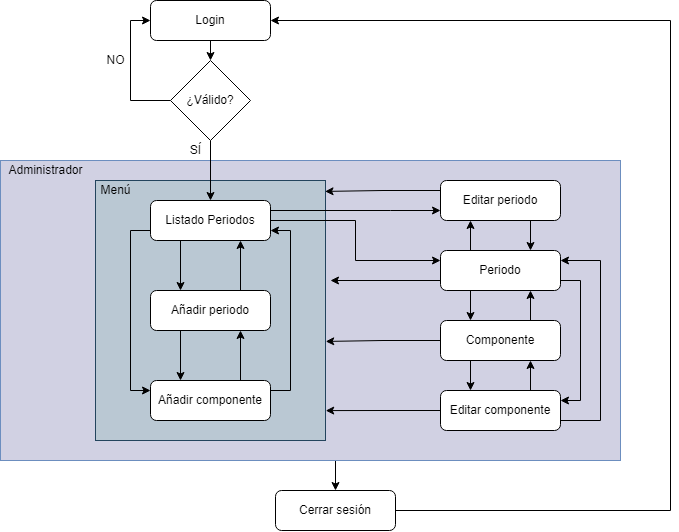

The diagram above was exported from draw.io. Its source (the exported page's mxGraphModel, read from the mxfile embedded in the PNG):
<mxGraphModel dx="1718" dy="935" grid="1" gridSize="10" guides="1" tooltips="1" connect="1" arrows="1" fold="1" page="1" pageScale="1" pageWidth="827" pageHeight="1169" math="0" shadow="0">
  <root>
    <mxCell id="0" />
    <mxCell id="1" parent="0" />
    <mxCell id="HcDvUPRCnFEeIQm14q1d-79" style="edgeStyle=orthogonalEdgeStyle;rounded=0;orthogonalLoop=1;jettySize=auto;html=1;exitX=0.5;exitY=1;exitDx=0;exitDy=0;entryX=0.5;entryY=0;entryDx=0;entryDy=0;startArrow=none;startFill=0;" edge="1" parent="1" source="HcDvUPRCnFEeIQm14q1d-74" target="HcDvUPRCnFEeIQm14q1d-54">
      <mxGeometry relative="1" as="geometry" />
    </mxCell>
    <mxCell id="HcDvUPRCnFEeIQm14q1d-74" value="" style="rounded=0;whiteSpace=wrap;html=1;fillColor=#D1D1E3;strokeColor=#6c8ebf;" vertex="1" parent="1">
      <mxGeometry x="90" y="210" width="620" height="300" as="geometry" />
    </mxCell>
    <mxCell id="HcDvUPRCnFEeIQm14q1d-55" value="" style="rounded=0;whiteSpace=wrap;html=1;fillColor=#bac8d3;strokeColor=#23445d;" vertex="1" parent="1">
      <mxGeometry x="185" y="230" width="230" height="260" as="geometry" />
    </mxCell>
    <mxCell id="HcDvUPRCnFEeIQm14q1d-3" style="edgeStyle=orthogonalEdgeStyle;rounded=0;orthogonalLoop=1;jettySize=auto;html=1;exitX=0.5;exitY=1;exitDx=0;exitDy=0;entryX=0.5;entryY=0;entryDx=0;entryDy=0;" edge="1" parent="1" source="HcDvUPRCnFEeIQm14q1d-1" target="HcDvUPRCnFEeIQm14q1d-2">
      <mxGeometry relative="1" as="geometry" />
    </mxCell>
    <mxCell id="HcDvUPRCnFEeIQm14q1d-1" value="Login" style="rounded=1;whiteSpace=wrap;html=1;" vertex="1" parent="1">
      <mxGeometry x="240" y="50" width="120" height="40" as="geometry" />
    </mxCell>
    <mxCell id="HcDvUPRCnFEeIQm14q1d-6" style="edgeStyle=orthogonalEdgeStyle;rounded=0;orthogonalLoop=1;jettySize=auto;html=1;exitX=0.5;exitY=1;exitDx=0;exitDy=0;entryX=0.5;entryY=0;entryDx=0;entryDy=0;" edge="1" parent="1" source="HcDvUPRCnFEeIQm14q1d-2" target="HcDvUPRCnFEeIQm14q1d-4">
      <mxGeometry relative="1" as="geometry" />
    </mxCell>
    <mxCell id="HcDvUPRCnFEeIQm14q1d-44" style="edgeStyle=orthogonalEdgeStyle;rounded=0;orthogonalLoop=1;jettySize=auto;html=1;exitX=0;exitY=0.5;exitDx=0;exitDy=0;entryX=0;entryY=0.5;entryDx=0;entryDy=0;startArrow=none;startFill=0;" edge="1" parent="1" source="HcDvUPRCnFEeIQm14q1d-2" target="HcDvUPRCnFEeIQm14q1d-1">
      <mxGeometry relative="1" as="geometry" />
    </mxCell>
    <mxCell id="HcDvUPRCnFEeIQm14q1d-2" value="¿Válido?" style="rhombus;whiteSpace=wrap;html=1;" vertex="1" parent="1">
      <mxGeometry x="260" y="110" width="80" height="80" as="geometry" />
    </mxCell>
    <mxCell id="HcDvUPRCnFEeIQm14q1d-33" style="edgeStyle=orthogonalEdgeStyle;rounded=0;orthogonalLoop=1;jettySize=auto;html=1;exitX=0.25;exitY=1;exitDx=0;exitDy=0;entryX=0.25;entryY=0;entryDx=0;entryDy=0;startArrow=none;startFill=0;" edge="1" parent="1" source="HcDvUPRCnFEeIQm14q1d-4" target="HcDvUPRCnFEeIQm14q1d-12">
      <mxGeometry relative="1" as="geometry" />
    </mxCell>
    <mxCell id="HcDvUPRCnFEeIQm14q1d-35" style="edgeStyle=orthogonalEdgeStyle;rounded=0;orthogonalLoop=1;jettySize=auto;html=1;exitX=0;exitY=0.75;exitDx=0;exitDy=0;entryX=0;entryY=0.25;entryDx=0;entryDy=0;startArrow=none;startFill=0;" edge="1" parent="1" source="HcDvUPRCnFEeIQm14q1d-4" target="HcDvUPRCnFEeIQm14q1d-13">
      <mxGeometry relative="1" as="geometry" />
    </mxCell>
    <mxCell id="HcDvUPRCnFEeIQm14q1d-58" style="edgeStyle=orthogonalEdgeStyle;rounded=0;orthogonalLoop=1;jettySize=auto;html=1;exitX=1;exitY=0.25;exitDx=0;exitDy=0;entryX=0;entryY=0.75;entryDx=0;entryDy=0;startArrow=none;startFill=0;" edge="1" parent="1" source="HcDvUPRCnFEeIQm14q1d-4" target="HcDvUPRCnFEeIQm14q1d-15">
      <mxGeometry relative="1" as="geometry">
        <Array as="points">
          <mxPoint x="480" y="260" />
          <mxPoint x="480" y="260" />
        </Array>
      </mxGeometry>
    </mxCell>
    <mxCell id="HcDvUPRCnFEeIQm14q1d-60" style="edgeStyle=orthogonalEdgeStyle;rounded=0;orthogonalLoop=1;jettySize=auto;html=1;exitX=1;exitY=0.5;exitDx=0;exitDy=0;entryX=0;entryY=0.25;entryDx=0;entryDy=0;startArrow=none;startFill=0;" edge="1" parent="1" source="HcDvUPRCnFEeIQm14q1d-4" target="HcDvUPRCnFEeIQm14q1d-10">
      <mxGeometry relative="1" as="geometry">
        <Array as="points" />
      </mxGeometry>
    </mxCell>
    <mxCell id="HcDvUPRCnFEeIQm14q1d-4" value="Listado Periodos" style="rounded=1;whiteSpace=wrap;html=1;" vertex="1" parent="1">
      <mxGeometry x="240" y="250" width="120" height="40" as="geometry" />
    </mxCell>
    <mxCell id="HcDvUPRCnFEeIQm14q1d-5" style="edgeStyle=orthogonalEdgeStyle;rounded=0;orthogonalLoop=1;jettySize=auto;html=1;exitX=0.5;exitY=1;exitDx=0;exitDy=0;" edge="1" parent="1" source="HcDvUPRCnFEeIQm14q1d-4" target="HcDvUPRCnFEeIQm14q1d-4">
      <mxGeometry relative="1" as="geometry" />
    </mxCell>
    <mxCell id="HcDvUPRCnFEeIQm14q1d-7" value="SÍ" style="text;html=1;align=center;verticalAlign=middle;resizable=0;points=[];autosize=1;strokeColor=none;fillColor=none;" vertex="1" parent="1">
      <mxGeometry x="270" y="190" width="30" height="20" as="geometry" />
    </mxCell>
    <mxCell id="HcDvUPRCnFEeIQm14q1d-9" value="NO" style="text;html=1;align=center;verticalAlign=middle;resizable=0;points=[];autosize=1;strokeColor=none;fillColor=none;" vertex="1" parent="1">
      <mxGeometry x="190" y="100" width="30" height="20" as="geometry" />
    </mxCell>
    <mxCell id="HcDvUPRCnFEeIQm14q1d-42" style="edgeStyle=orthogonalEdgeStyle;rounded=0;orthogonalLoop=1;jettySize=auto;html=1;exitX=0.25;exitY=0;exitDx=0;exitDy=0;entryX=0.25;entryY=1;entryDx=0;entryDy=0;startArrow=none;startFill=0;" edge="1" parent="1" source="HcDvUPRCnFEeIQm14q1d-10" target="HcDvUPRCnFEeIQm14q1d-15">
      <mxGeometry relative="1" as="geometry" />
    </mxCell>
    <mxCell id="HcDvUPRCnFEeIQm14q1d-48" style="edgeStyle=none;rounded=0;orthogonalLoop=1;jettySize=auto;html=1;exitX=0.25;exitY=1;exitDx=0;exitDy=0;entryX=0.25;entryY=0;entryDx=0;entryDy=0;startArrow=none;startFill=0;" edge="1" parent="1" source="HcDvUPRCnFEeIQm14q1d-10" target="HcDvUPRCnFEeIQm14q1d-14">
      <mxGeometry relative="1" as="geometry" />
    </mxCell>
    <mxCell id="HcDvUPRCnFEeIQm14q1d-52" style="edgeStyle=orthogonalEdgeStyle;rounded=0;orthogonalLoop=1;jettySize=auto;html=1;exitX=1;exitY=0.75;exitDx=0;exitDy=0;entryX=1;entryY=0.25;entryDx=0;entryDy=0;startArrow=none;startFill=0;" edge="1" parent="1" source="HcDvUPRCnFEeIQm14q1d-10" target="HcDvUPRCnFEeIQm14q1d-17">
      <mxGeometry relative="1" as="geometry" />
    </mxCell>
    <mxCell id="HcDvUPRCnFEeIQm14q1d-62" style="edgeStyle=orthogonalEdgeStyle;rounded=0;orthogonalLoop=1;jettySize=auto;html=1;exitX=0;exitY=0.75;exitDx=0;exitDy=0;startArrow=none;startFill=0;" edge="1" parent="1" source="HcDvUPRCnFEeIQm14q1d-10">
      <mxGeometry relative="1" as="geometry">
        <mxPoint x="420" y="330" as="targetPoint" />
        <Array as="points">
          <mxPoint x="420" y="330" />
          <mxPoint x="420" y="330" />
        </Array>
      </mxGeometry>
    </mxCell>
    <mxCell id="HcDvUPRCnFEeIQm14q1d-10" value="Periodo" style="rounded=1;whiteSpace=wrap;html=1;" vertex="1" parent="1">
      <mxGeometry x="530" y="300" width="120" height="40" as="geometry" />
    </mxCell>
    <mxCell id="HcDvUPRCnFEeIQm14q1d-34" style="edgeStyle=orthogonalEdgeStyle;rounded=0;orthogonalLoop=1;jettySize=auto;html=1;exitX=0.25;exitY=1;exitDx=0;exitDy=0;entryX=0.25;entryY=0;entryDx=0;entryDy=0;startArrow=none;startFill=0;" edge="1" parent="1" source="HcDvUPRCnFEeIQm14q1d-12" target="HcDvUPRCnFEeIQm14q1d-13">
      <mxGeometry relative="1" as="geometry" />
    </mxCell>
    <mxCell id="HcDvUPRCnFEeIQm14q1d-37" style="edgeStyle=orthogonalEdgeStyle;rounded=0;orthogonalLoop=1;jettySize=auto;html=1;exitX=0.75;exitY=0;exitDx=0;exitDy=0;entryX=0.75;entryY=1;entryDx=0;entryDy=0;startArrow=none;startFill=0;" edge="1" parent="1" source="HcDvUPRCnFEeIQm14q1d-12" target="HcDvUPRCnFEeIQm14q1d-4">
      <mxGeometry relative="1" as="geometry" />
    </mxCell>
    <mxCell id="HcDvUPRCnFEeIQm14q1d-12" value="Añadir periodo" style="rounded=1;whiteSpace=wrap;html=1;" vertex="1" parent="1">
      <mxGeometry x="240" y="340" width="120" height="40" as="geometry" />
    </mxCell>
    <mxCell id="HcDvUPRCnFEeIQm14q1d-36" style="edgeStyle=orthogonalEdgeStyle;rounded=0;orthogonalLoop=1;jettySize=auto;html=1;exitX=0.75;exitY=0;exitDx=0;exitDy=0;entryX=0.75;entryY=1;entryDx=0;entryDy=0;startArrow=none;startFill=0;" edge="1" parent="1" source="HcDvUPRCnFEeIQm14q1d-13" target="HcDvUPRCnFEeIQm14q1d-12">
      <mxGeometry relative="1" as="geometry" />
    </mxCell>
    <mxCell id="HcDvUPRCnFEeIQm14q1d-38" style="edgeStyle=orthogonalEdgeStyle;rounded=0;orthogonalLoop=1;jettySize=auto;html=1;exitX=1;exitY=0.25;exitDx=0;exitDy=0;entryX=1;entryY=0.75;entryDx=0;entryDy=0;startArrow=none;startFill=0;" edge="1" parent="1" source="HcDvUPRCnFEeIQm14q1d-13" target="HcDvUPRCnFEeIQm14q1d-4">
      <mxGeometry relative="1" as="geometry" />
    </mxCell>
    <mxCell id="HcDvUPRCnFEeIQm14q1d-13" value="Añadir componente" style="rounded=1;whiteSpace=wrap;html=1;" vertex="1" parent="1">
      <mxGeometry x="240" y="430" width="120" height="40" as="geometry" />
    </mxCell>
    <mxCell id="HcDvUPRCnFEeIQm14q1d-49" style="edgeStyle=none;rounded=0;orthogonalLoop=1;jettySize=auto;html=1;exitX=0.75;exitY=0;exitDx=0;exitDy=0;entryX=0.75;entryY=1;entryDx=0;entryDy=0;startArrow=none;startFill=0;" edge="1" parent="1" source="HcDvUPRCnFEeIQm14q1d-14" target="HcDvUPRCnFEeIQm14q1d-10">
      <mxGeometry relative="1" as="geometry" />
    </mxCell>
    <mxCell id="HcDvUPRCnFEeIQm14q1d-50" style="edgeStyle=none;rounded=0;orthogonalLoop=1;jettySize=auto;html=1;exitX=0.25;exitY=1;exitDx=0;exitDy=0;entryX=0.25;entryY=0;entryDx=0;entryDy=0;startArrow=none;startFill=0;" edge="1" parent="1" source="HcDvUPRCnFEeIQm14q1d-14" target="HcDvUPRCnFEeIQm14q1d-17">
      <mxGeometry relative="1" as="geometry" />
    </mxCell>
    <mxCell id="HcDvUPRCnFEeIQm14q1d-63" style="edgeStyle=orthogonalEdgeStyle;rounded=0;orthogonalLoop=1;jettySize=auto;html=1;exitX=0;exitY=0.5;exitDx=0;exitDy=0;startArrow=none;startFill=0;entryX=1.001;entryY=0.619;entryDx=0;entryDy=0;entryPerimeter=0;" edge="1" parent="1" source="HcDvUPRCnFEeIQm14q1d-14" target="HcDvUPRCnFEeIQm14q1d-55">
      <mxGeometry relative="1" as="geometry">
        <mxPoint x="420" y="350" as="targetPoint" />
      </mxGeometry>
    </mxCell>
    <mxCell id="HcDvUPRCnFEeIQm14q1d-14" value="Componente" style="rounded=1;whiteSpace=wrap;html=1;" vertex="1" parent="1">
      <mxGeometry x="530" y="370" width="120" height="40" as="geometry" />
    </mxCell>
    <mxCell id="HcDvUPRCnFEeIQm14q1d-41" style="edgeStyle=orthogonalEdgeStyle;rounded=0;orthogonalLoop=1;jettySize=auto;html=1;exitX=0.75;exitY=1;exitDx=0;exitDy=0;entryX=0.75;entryY=0;entryDx=0;entryDy=0;startArrow=none;startFill=0;" edge="1" parent="1" source="HcDvUPRCnFEeIQm14q1d-15" target="HcDvUPRCnFEeIQm14q1d-10">
      <mxGeometry relative="1" as="geometry" />
    </mxCell>
    <mxCell id="HcDvUPRCnFEeIQm14q1d-59" style="edgeStyle=orthogonalEdgeStyle;rounded=0;orthogonalLoop=1;jettySize=auto;html=1;exitX=0;exitY=0.25;exitDx=0;exitDy=0;startArrow=none;startFill=0;entryX=0.998;entryY=0.042;entryDx=0;entryDy=0;entryPerimeter=0;" edge="1" parent="1" source="HcDvUPRCnFEeIQm14q1d-15" target="HcDvUPRCnFEeIQm14q1d-55">
      <mxGeometry relative="1" as="geometry">
        <mxPoint x="420" y="240" as="targetPoint" />
      </mxGeometry>
    </mxCell>
    <mxCell id="HcDvUPRCnFEeIQm14q1d-15" value="Editar periodo" style="rounded=1;whiteSpace=wrap;html=1;" vertex="1" parent="1">
      <mxGeometry x="530" y="230" width="120" height="40" as="geometry" />
    </mxCell>
    <mxCell id="HcDvUPRCnFEeIQm14q1d-51" style="edgeStyle=none;rounded=0;orthogonalLoop=1;jettySize=auto;html=1;exitX=0.75;exitY=0;exitDx=0;exitDy=0;entryX=0.75;entryY=1;entryDx=0;entryDy=0;startArrow=none;startFill=0;" edge="1" parent="1" source="HcDvUPRCnFEeIQm14q1d-17" target="HcDvUPRCnFEeIQm14q1d-14">
      <mxGeometry relative="1" as="geometry" />
    </mxCell>
    <mxCell id="HcDvUPRCnFEeIQm14q1d-53" style="edgeStyle=orthogonalEdgeStyle;rounded=0;orthogonalLoop=1;jettySize=auto;html=1;exitX=1;exitY=0.75;exitDx=0;exitDy=0;entryX=1;entryY=0.25;entryDx=0;entryDy=0;startArrow=none;startFill=0;" edge="1" parent="1" source="HcDvUPRCnFEeIQm14q1d-17" target="HcDvUPRCnFEeIQm14q1d-10">
      <mxGeometry relative="1" as="geometry">
        <Array as="points">
          <mxPoint x="690" y="470" />
          <mxPoint x="690" y="310" />
        </Array>
      </mxGeometry>
    </mxCell>
    <mxCell id="HcDvUPRCnFEeIQm14q1d-64" style="edgeStyle=orthogonalEdgeStyle;rounded=0;orthogonalLoop=1;jettySize=auto;html=1;exitX=0;exitY=0.5;exitDx=0;exitDy=0;entryX=1.001;entryY=0.885;entryDx=0;entryDy=0;entryPerimeter=0;startArrow=none;startFill=0;" edge="1" parent="1" source="HcDvUPRCnFEeIQm14q1d-17" target="HcDvUPRCnFEeIQm14q1d-55">
      <mxGeometry relative="1" as="geometry" />
    </mxCell>
    <mxCell id="HcDvUPRCnFEeIQm14q1d-17" value="Editar componente" style="rounded=1;whiteSpace=wrap;html=1;" vertex="1" parent="1">
      <mxGeometry x="530" y="440" width="120" height="40" as="geometry" />
    </mxCell>
    <mxCell id="HcDvUPRCnFEeIQm14q1d-77" style="edgeStyle=orthogonalEdgeStyle;rounded=0;orthogonalLoop=1;jettySize=auto;html=1;exitX=1;exitY=0.5;exitDx=0;exitDy=0;entryX=1;entryY=0.5;entryDx=0;entryDy=0;startArrow=none;startFill=0;" edge="1" parent="1" source="HcDvUPRCnFEeIQm14q1d-54" target="HcDvUPRCnFEeIQm14q1d-1">
      <mxGeometry relative="1" as="geometry">
        <Array as="points">
          <mxPoint x="760" y="560" />
          <mxPoint x="760" y="70" />
        </Array>
      </mxGeometry>
    </mxCell>
    <mxCell id="HcDvUPRCnFEeIQm14q1d-54" value="Cerrar sesión" style="rounded=1;whiteSpace=wrap;html=1;" vertex="1" parent="1">
      <mxGeometry x="365" y="540" width="120" height="40" as="geometry" />
    </mxCell>
    <mxCell id="HcDvUPRCnFEeIQm14q1d-56" value="Menú" style="text;html=1;align=center;verticalAlign=middle;resizable=0;points=[];autosize=1;strokeColor=none;fillColor=none;" vertex="1" parent="1">
      <mxGeometry x="180" y="230" width="50" height="20" as="geometry" />
    </mxCell>
    <mxCell id="HcDvUPRCnFEeIQm14q1d-80" value="Administrador" style="text;html=1;align=center;verticalAlign=middle;resizable=0;points=[];autosize=1;strokeColor=none;fillColor=none;" vertex="1" parent="1">
      <mxGeometry x="90" y="210" width="90" height="20" as="geometry" />
    </mxCell>
  </root>
</mxGraphModel>